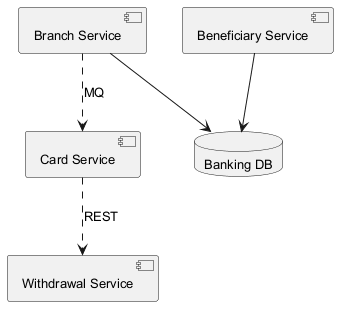

The diagram above was rendered by PlantUML. Its source (embedded in the PNG):
@startuml
skinparam backgroundColor #FFFFFF
skinparam classBackgroundColor #F1F8E9
skinparam classBorderColor #33691E
skinparam defaultFontSize 13
component "Withdrawal Service" as C_WithdrawalService
component "Beneficiary Service" as C_BeneficiaryService
component "Branch Service" as C_BranchService
component "Card Service" as C_CardService
database "Banking DB" as DB_banking
C_BeneficiaryService --> DB_banking
C_BranchService --> DB_banking
C_CardService ..> C_WithdrawalService : REST
C_BranchService ..> C_CardService : MQ
@enduml